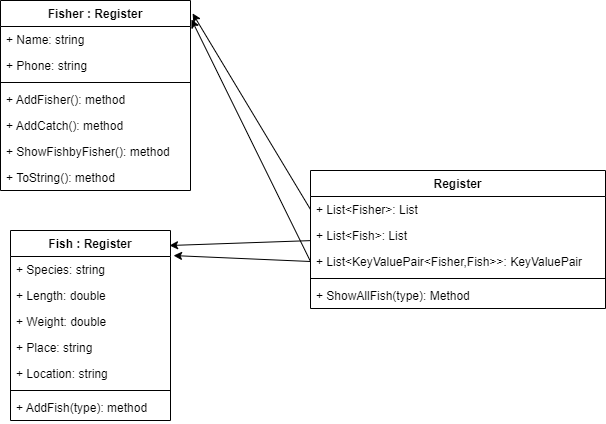

The diagram above was exported from draw.io. Its source (the exported page's mxGraphModel, read from the mxfile embedded in the PNG):
<mxGraphModel dx="1102" dy="1025" grid="1" gridSize="10" guides="1" tooltips="1" connect="1" arrows="1" fold="1" page="1" pageScale="1" pageWidth="827" pageHeight="1169" math="0" shadow="0">
  <root>
    <mxCell id="0" />
    <mxCell id="1" parent="0" />
    <mxCell id="4WyFH1F1y5nTFU1Xkqf4-1" value="Fisher : Register" style="swimlane;fontStyle=1;align=center;verticalAlign=top;childLayout=stackLayout;horizontal=1;startSize=26;horizontalStack=0;resizeParent=1;resizeParentMax=0;resizeLast=0;collapsible=1;marginBottom=0;" vertex="1" parent="1">
      <mxGeometry x="10" y="20" width="190" height="190" as="geometry" />
    </mxCell>
    <mxCell id="4WyFH1F1y5nTFU1Xkqf4-2" value="+ Name: string" style="text;strokeColor=none;fillColor=none;align=left;verticalAlign=top;spacingLeft=4;spacingRight=4;overflow=hidden;rotatable=0;points=[[0,0.5],[1,0.5]];portConstraint=eastwest;" vertex="1" parent="4WyFH1F1y5nTFU1Xkqf4-1">
      <mxGeometry y="26" width="190" height="26" as="geometry" />
    </mxCell>
    <mxCell id="4WyFH1F1y5nTFU1Xkqf4-13" value="+ Phone: string" style="text;strokeColor=none;fillColor=none;align=left;verticalAlign=top;spacingLeft=4;spacingRight=4;overflow=hidden;rotatable=0;points=[[0,0.5],[1,0.5]];portConstraint=eastwest;" vertex="1" parent="4WyFH1F1y5nTFU1Xkqf4-1">
      <mxGeometry y="52" width="190" height="26" as="geometry" />
    </mxCell>
    <mxCell id="4WyFH1F1y5nTFU1Xkqf4-3" value="" style="line;strokeWidth=1;fillColor=none;align=left;verticalAlign=middle;spacingTop=-1;spacingLeft=3;spacingRight=3;rotatable=0;labelPosition=right;points=[];portConstraint=eastwest;" vertex="1" parent="4WyFH1F1y5nTFU1Xkqf4-1">
      <mxGeometry y="78" width="190" height="8" as="geometry" />
    </mxCell>
    <mxCell id="4WyFH1F1y5nTFU1Xkqf4-4" value="+ AddFisher(): method" style="text;strokeColor=none;fillColor=none;align=left;verticalAlign=top;spacingLeft=4;spacingRight=4;overflow=hidden;rotatable=0;points=[[0,0.5],[1,0.5]];portConstraint=eastwest;" vertex="1" parent="4WyFH1F1y5nTFU1Xkqf4-1">
      <mxGeometry y="86" width="190" height="26" as="geometry" />
    </mxCell>
    <mxCell id="4WyFH1F1y5nTFU1Xkqf4-14" value="+ AddCatch(): method" style="text;strokeColor=none;fillColor=none;align=left;verticalAlign=top;spacingLeft=4;spacingRight=4;overflow=hidden;rotatable=0;points=[[0,0.5],[1,0.5]];portConstraint=eastwest;" vertex="1" parent="4WyFH1F1y5nTFU1Xkqf4-1">
      <mxGeometry y="112" width="190" height="26" as="geometry" />
    </mxCell>
    <mxCell id="4WyFH1F1y5nTFU1Xkqf4-15" value="+ ShowFishbyFisher(): method" style="text;strokeColor=none;fillColor=none;align=left;verticalAlign=top;spacingLeft=4;spacingRight=4;overflow=hidden;rotatable=0;points=[[0,0.5],[1,0.5]];portConstraint=eastwest;" vertex="1" parent="4WyFH1F1y5nTFU1Xkqf4-1">
      <mxGeometry y="138" width="190" height="26" as="geometry" />
    </mxCell>
    <mxCell id="4WyFH1F1y5nTFU1Xkqf4-16" value="+ ToString(): method" style="text;strokeColor=none;fillColor=none;align=left;verticalAlign=top;spacingLeft=4;spacingRight=4;overflow=hidden;rotatable=0;points=[[0,0.5],[1,0.5]];portConstraint=eastwest;" vertex="1" parent="4WyFH1F1y5nTFU1Xkqf4-1">
      <mxGeometry y="164" width="190" height="26" as="geometry" />
    </mxCell>
    <mxCell id="4WyFH1F1y5nTFU1Xkqf4-5" value="Fish : Register" style="swimlane;fontStyle=1;align=center;verticalAlign=top;childLayout=stackLayout;horizontal=1;startSize=26;horizontalStack=0;resizeParent=1;resizeParentMax=0;resizeLast=0;collapsible=1;marginBottom=0;" vertex="1" parent="1">
      <mxGeometry x="20" y="250" width="160" height="190" as="geometry" />
    </mxCell>
    <mxCell id="4WyFH1F1y5nTFU1Xkqf4-6" value="+ Species: string" style="text;strokeColor=none;fillColor=none;align=left;verticalAlign=top;spacingLeft=4;spacingRight=4;overflow=hidden;rotatable=0;points=[[0,0.5],[1,0.5]];portConstraint=eastwest;" vertex="1" parent="4WyFH1F1y5nTFU1Xkqf4-5">
      <mxGeometry y="26" width="160" height="26" as="geometry" />
    </mxCell>
    <mxCell id="4WyFH1F1y5nTFU1Xkqf4-17" value="+ Length: double" style="text;strokeColor=none;fillColor=none;align=left;verticalAlign=top;spacingLeft=4;spacingRight=4;overflow=hidden;rotatable=0;points=[[0,0.5],[1,0.5]];portConstraint=eastwest;" vertex="1" parent="4WyFH1F1y5nTFU1Xkqf4-5">
      <mxGeometry y="52" width="160" height="26" as="geometry" />
    </mxCell>
    <mxCell id="4WyFH1F1y5nTFU1Xkqf4-18" value="+ Weight: double" style="text;strokeColor=none;fillColor=none;align=left;verticalAlign=top;spacingLeft=4;spacingRight=4;overflow=hidden;rotatable=0;points=[[0,0.5],[1,0.5]];portConstraint=eastwest;" vertex="1" parent="4WyFH1F1y5nTFU1Xkqf4-5">
      <mxGeometry y="78" width="160" height="26" as="geometry" />
    </mxCell>
    <mxCell id="4WyFH1F1y5nTFU1Xkqf4-19" value="+ Place: string" style="text;strokeColor=none;fillColor=none;align=left;verticalAlign=top;spacingLeft=4;spacingRight=4;overflow=hidden;rotatable=0;points=[[0,0.5],[1,0.5]];portConstraint=eastwest;" vertex="1" parent="4WyFH1F1y5nTFU1Xkqf4-5">
      <mxGeometry y="104" width="160" height="26" as="geometry" />
    </mxCell>
    <mxCell id="4WyFH1F1y5nTFU1Xkqf4-20" value="+ Location: string" style="text;strokeColor=none;fillColor=none;align=left;verticalAlign=top;spacingLeft=4;spacingRight=4;overflow=hidden;rotatable=0;points=[[0,0.5],[1,0.5]];portConstraint=eastwest;" vertex="1" parent="4WyFH1F1y5nTFU1Xkqf4-5">
      <mxGeometry y="130" width="160" height="26" as="geometry" />
    </mxCell>
    <mxCell id="4WyFH1F1y5nTFU1Xkqf4-7" value="" style="line;strokeWidth=1;fillColor=none;align=left;verticalAlign=middle;spacingTop=-1;spacingLeft=3;spacingRight=3;rotatable=0;labelPosition=right;points=[];portConstraint=eastwest;" vertex="1" parent="4WyFH1F1y5nTFU1Xkqf4-5">
      <mxGeometry y="156" width="160" height="8" as="geometry" />
    </mxCell>
    <mxCell id="4WyFH1F1y5nTFU1Xkqf4-8" value="+ AddFish(type): method" style="text;strokeColor=none;fillColor=none;align=left;verticalAlign=top;spacingLeft=4;spacingRight=4;overflow=hidden;rotatable=0;points=[[0,0.5],[1,0.5]];portConstraint=eastwest;" vertex="1" parent="4WyFH1F1y5nTFU1Xkqf4-5">
      <mxGeometry y="164" width="160" height="26" as="geometry" />
    </mxCell>
    <mxCell id="4WyFH1F1y5nTFU1Xkqf4-9" value="Register" style="swimlane;fontStyle=1;align=center;verticalAlign=top;childLayout=stackLayout;horizontal=1;startSize=26;horizontalStack=0;resizeParent=1;resizeParentMax=0;resizeLast=0;collapsible=1;marginBottom=0;" vertex="1" parent="1">
      <mxGeometry x="320" y="190" width="295" height="138" as="geometry" />
    </mxCell>
    <mxCell id="4WyFH1F1y5nTFU1Xkqf4-10" value="+ List&lt;Fisher&gt;: List" style="text;strokeColor=none;fillColor=none;align=left;verticalAlign=top;spacingLeft=4;spacingRight=4;overflow=hidden;rotatable=0;points=[[0,0.5],[1,0.5]];portConstraint=eastwest;" vertex="1" parent="4WyFH1F1y5nTFU1Xkqf4-9">
      <mxGeometry y="26" width="295" height="26" as="geometry" />
    </mxCell>
    <mxCell id="4WyFH1F1y5nTFU1Xkqf4-21" value="+ List&lt;Fish&gt;: List" style="text;strokeColor=none;fillColor=none;align=left;verticalAlign=top;spacingLeft=4;spacingRight=4;overflow=hidden;rotatable=0;points=[[0,0.5],[1,0.5]];portConstraint=eastwest;" vertex="1" parent="4WyFH1F1y5nTFU1Xkqf4-9">
      <mxGeometry y="52" width="295" height="26" as="geometry" />
    </mxCell>
    <mxCell id="4WyFH1F1y5nTFU1Xkqf4-22" value="+ List&lt;KeyValuePair&lt;Fisher,Fish&gt;&gt;: KeyValuePair" style="text;strokeColor=none;fillColor=none;align=left;verticalAlign=top;spacingLeft=4;spacingRight=4;overflow=hidden;rotatable=0;points=[[0,0.5],[1,0.5]];portConstraint=eastwest;" vertex="1" parent="4WyFH1F1y5nTFU1Xkqf4-9">
      <mxGeometry y="78" width="295" height="26" as="geometry" />
    </mxCell>
    <mxCell id="4WyFH1F1y5nTFU1Xkqf4-11" value="" style="line;strokeWidth=1;fillColor=none;align=left;verticalAlign=middle;spacingTop=-1;spacingLeft=3;spacingRight=3;rotatable=0;labelPosition=right;points=[];portConstraint=eastwest;" vertex="1" parent="4WyFH1F1y5nTFU1Xkqf4-9">
      <mxGeometry y="104" width="295" height="8" as="geometry" />
    </mxCell>
    <mxCell id="4WyFH1F1y5nTFU1Xkqf4-12" value="+ ShowAllFish(type): Method" style="text;strokeColor=none;fillColor=none;align=left;verticalAlign=top;spacingLeft=4;spacingRight=4;overflow=hidden;rotatable=0;points=[[0,0.5],[1,0.5]];portConstraint=eastwest;" vertex="1" parent="4WyFH1F1y5nTFU1Xkqf4-9">
      <mxGeometry y="112" width="295" height="26" as="geometry" />
    </mxCell>
    <mxCell id="4WyFH1F1y5nTFU1Xkqf4-23" value="" style="endArrow=classic;html=1;rounded=0;entryX=1.011;entryY=0.068;entryDx=0;entryDy=0;entryPerimeter=0;exitX=0;exitY=0.5;exitDx=0;exitDy=0;" edge="1" parent="1" source="4WyFH1F1y5nTFU1Xkqf4-10" target="4WyFH1F1y5nTFU1Xkqf4-1">
      <mxGeometry width="50" height="50" relative="1" as="geometry">
        <mxPoint x="240" y="140" as="sourcePoint" />
        <mxPoint x="290" y="90" as="targetPoint" />
      </mxGeometry>
    </mxCell>
    <mxCell id="4WyFH1F1y5nTFU1Xkqf4-24" value="" style="endArrow=classic;html=1;rounded=0;entryX=0.994;entryY=0.079;entryDx=0;entryDy=0;entryPerimeter=0;" edge="1" parent="1" source="4WyFH1F1y5nTFU1Xkqf4-21" target="4WyFH1F1y5nTFU1Xkqf4-5">
      <mxGeometry width="50" height="50" relative="1" as="geometry">
        <mxPoint x="637.9100000000001" y="156.08" as="sourcePoint" />
        <mxPoint x="550" y="30.00000000000007" as="targetPoint" />
      </mxGeometry>
    </mxCell>
    <mxCell id="4WyFH1F1y5nTFU1Xkqf4-25" value="" style="endArrow=classic;html=1;rounded=0;entryX=1.019;entryY=0.132;entryDx=0;entryDy=0;entryPerimeter=0;exitX=0;exitY=0.5;exitDx=0;exitDy=0;" edge="1" parent="1" source="4WyFH1F1y5nTFU1Xkqf4-22" target="4WyFH1F1y5nTFU1Xkqf4-5">
      <mxGeometry width="50" height="50" relative="1" as="geometry">
        <mxPoint x="330" y="270.1184739651944" as="sourcePoint" />
        <mxPoint x="189.03999999999996" y="275.01" as="targetPoint" />
      </mxGeometry>
    </mxCell>
    <mxCell id="4WyFH1F1y5nTFU1Xkqf4-26" value="" style="endArrow=classic;html=1;rounded=0;entryX=1.005;entryY=0.1;entryDx=0;entryDy=0;entryPerimeter=0;exitX=0;exitY=0.5;exitDx=0;exitDy=0;" edge="1" parent="1" source="4WyFH1F1y5nTFU1Xkqf4-22" target="4WyFH1F1y5nTFU1Xkqf4-1">
      <mxGeometry width="50" height="50" relative="1" as="geometry">
        <mxPoint x="330" y="291" as="sourcePoint" />
        <mxPoint x="193.03999999999996" y="285.0799999999999" as="targetPoint" />
      </mxGeometry>
    </mxCell>
  </root>
</mxGraphModel>